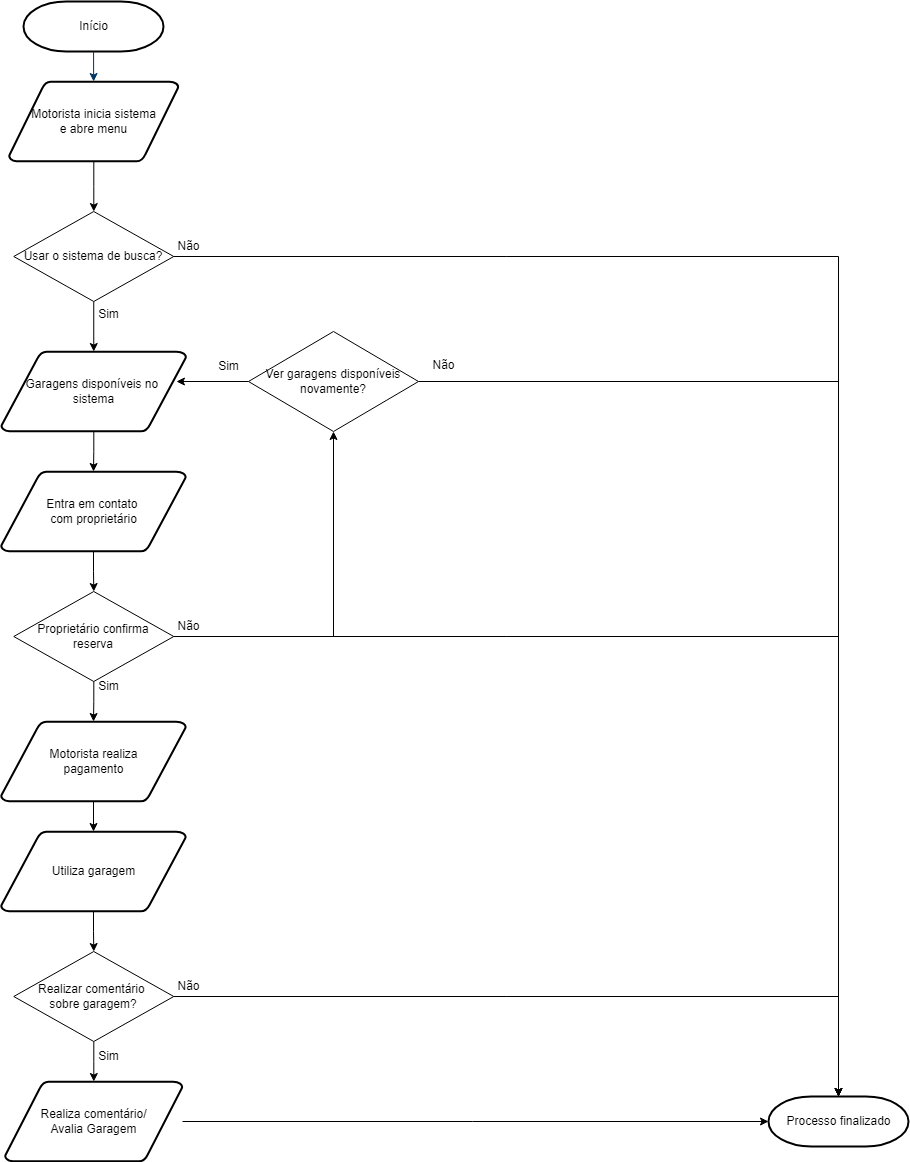

The diagram above was exported from draw.io. Its source (the exported page's mxGraphModel, read from the mxfile embedded in the PNG):
<mxGraphModel dx="1393" dy="723" grid="1" gridSize="10" guides="1" tooltips="1" connect="1" arrows="1" fold="1" page="1" pageScale="1" pageWidth="1169" pageHeight="827" background="none" math="0" shadow="0">
  <root>
    <mxCell id="0" />
    <mxCell id="1" parent="0" />
    <mxCell id="2" value="Início" style="shape=mxgraph.flowchart.terminator;strokeWidth=2;gradientColor=none;gradientDirection=north;fontStyle=0;html=1;" parent="1" vertex="1">
      <mxGeometry x="255" y="50" width="140" height="50" as="geometry" />
    </mxCell>
    <mxCell id="PMNabnHxP6httGL2HYF6-56" style="edgeStyle=orthogonalEdgeStyle;rounded=0;orthogonalLoop=1;jettySize=auto;html=1;" edge="1" parent="1" source="3" target="PMNabnHxP6httGL2HYF6-55">
      <mxGeometry relative="1" as="geometry" />
    </mxCell>
    <mxCell id="3" value="Motorista inicia sistema&lt;div&gt;e abre menu&lt;/div&gt;" style="shape=mxgraph.flowchart.data;strokeWidth=2;gradientColor=none;gradientDirection=north;fontStyle=0;html=1;" parent="1" vertex="1">
      <mxGeometry x="240.5" y="130" width="169.5" height="80" as="geometry" />
    </mxCell>
    <mxCell id="7" style="fontStyle=1;strokeColor=#003366;strokeWidth=1;html=1;" parent="1" source="2" target="3" edge="1">
      <mxGeometry relative="1" as="geometry" />
    </mxCell>
    <mxCell id="PMNabnHxP6httGL2HYF6-61" style="edgeStyle=orthogonalEdgeStyle;rounded=0;orthogonalLoop=1;jettySize=auto;html=1;" edge="1" parent="1" source="PMNabnHxP6httGL2HYF6-55" target="PMNabnHxP6httGL2HYF6-60">
      <mxGeometry relative="1" as="geometry" />
    </mxCell>
    <mxCell id="PMNabnHxP6httGL2HYF6-99" style="edgeStyle=orthogonalEdgeStyle;rounded=0;orthogonalLoop=1;jettySize=auto;html=1;" edge="1" parent="1" source="PMNabnHxP6httGL2HYF6-55" target="PMNabnHxP6httGL2HYF6-57">
      <mxGeometry relative="1" as="geometry" />
    </mxCell>
    <mxCell id="PMNabnHxP6httGL2HYF6-55" value="Usar o sistema de busca?" style="rhombus;whiteSpace=wrap;html=1;" vertex="1" parent="1">
      <mxGeometry x="245.25" y="260" width="160" height="90" as="geometry" />
    </mxCell>
    <mxCell id="PMNabnHxP6httGL2HYF6-57" value="Processo finalizado" style="shape=mxgraph.flowchart.terminator;strokeWidth=2;gradientColor=none;gradientDirection=north;fontStyle=0;html=1;" vertex="1" parent="1">
      <mxGeometry x="1000" y="1145" width="140" height="50" as="geometry" />
    </mxCell>
    <mxCell id="PMNabnHxP6httGL2HYF6-59" value="Não" style="text;html=1;align=center;verticalAlign=middle;resizable=0;points=[];autosize=1;strokeColor=none;fillColor=none;" vertex="1" parent="1">
      <mxGeometry x="395" y="280" width="50" height="30" as="geometry" />
    </mxCell>
    <mxCell id="PMNabnHxP6httGL2HYF6-64" style="edgeStyle=orthogonalEdgeStyle;rounded=0;orthogonalLoop=1;jettySize=auto;html=1;" edge="1" parent="1" source="PMNabnHxP6httGL2HYF6-60" target="PMNabnHxP6httGL2HYF6-63">
      <mxGeometry relative="1" as="geometry" />
    </mxCell>
    <mxCell id="PMNabnHxP6httGL2HYF6-60" value="Garagens disponíveis no&amp;nbsp;&lt;div&gt;sistema&lt;/div&gt;" style="shape=mxgraph.flowchart.data;strokeWidth=2;gradientColor=none;gradientDirection=north;fontStyle=0;html=1;" vertex="1" parent="1">
      <mxGeometry x="232.75" y="400" width="185" height="80" as="geometry" />
    </mxCell>
    <mxCell id="PMNabnHxP6httGL2HYF6-62" value="Sim" style="text;html=1;align=center;verticalAlign=middle;resizable=0;points=[];autosize=1;strokeColor=none;fillColor=none;" vertex="1" parent="1">
      <mxGeometry x="320" y="348" width="40" height="30" as="geometry" />
    </mxCell>
    <mxCell id="PMNabnHxP6httGL2HYF6-70" style="edgeStyle=orthogonalEdgeStyle;rounded=0;orthogonalLoop=1;jettySize=auto;html=1;" edge="1" parent="1" source="PMNabnHxP6httGL2HYF6-63" target="PMNabnHxP6httGL2HYF6-66">
      <mxGeometry relative="1" as="geometry" />
    </mxCell>
    <mxCell id="PMNabnHxP6httGL2HYF6-63" value="Entra em contato&amp;nbsp;&lt;div&gt;com proprietário&lt;/div&gt;" style="shape=mxgraph.flowchart.data;strokeWidth=2;gradientColor=none;gradientDirection=north;fontStyle=0;html=1;" vertex="1" parent="1">
      <mxGeometry x="232.5" y="520" width="185" height="80" as="geometry" />
    </mxCell>
    <mxCell id="PMNabnHxP6httGL2HYF6-90" style="edgeStyle=orthogonalEdgeStyle;rounded=0;orthogonalLoop=1;jettySize=auto;html=1;" edge="1" parent="1" source="PMNabnHxP6httGL2HYF6-66" target="PMNabnHxP6httGL2HYF6-57">
      <mxGeometry relative="1" as="geometry" />
    </mxCell>
    <mxCell id="PMNabnHxP6httGL2HYF6-94" style="edgeStyle=orthogonalEdgeStyle;rounded=0;orthogonalLoop=1;jettySize=auto;html=1;" edge="1" parent="1" source="PMNabnHxP6httGL2HYF6-66" target="PMNabnHxP6httGL2HYF6-93">
      <mxGeometry relative="1" as="geometry" />
    </mxCell>
    <mxCell id="PMNabnHxP6httGL2HYF6-66" value="Proprietário confirma&lt;div&gt;reserva&lt;/div&gt;" style="rhombus;whiteSpace=wrap;html=1;" vertex="1" parent="1">
      <mxGeometry x="245.25" y="640" width="160" height="90" as="geometry" />
    </mxCell>
    <mxCell id="PMNabnHxP6httGL2HYF6-68" value="Não" style="text;html=1;align=center;verticalAlign=middle;resizable=0;points=[];autosize=1;strokeColor=none;fillColor=none;" vertex="1" parent="1">
      <mxGeometry x="395" y="660" width="50" height="30" as="geometry" />
    </mxCell>
    <mxCell id="PMNabnHxP6httGL2HYF6-69" value="Sim" style="text;html=1;align=center;verticalAlign=middle;resizable=0;points=[];autosize=1;strokeColor=none;fillColor=none;" vertex="1" parent="1">
      <mxGeometry x="320" y="720" width="40" height="30" as="geometry" />
    </mxCell>
    <mxCell id="PMNabnHxP6httGL2HYF6-74" style="edgeStyle=orthogonalEdgeStyle;rounded=0;orthogonalLoop=1;jettySize=auto;html=1;" edge="1" parent="1" source="PMNabnHxP6httGL2HYF6-71" target="PMNabnHxP6httGL2HYF6-73">
      <mxGeometry relative="1" as="geometry" />
    </mxCell>
    <mxCell id="PMNabnHxP6httGL2HYF6-71" value="Motorista realiza&lt;div&gt;pagamento&lt;/div&gt;" style="shape=mxgraph.flowchart.data;strokeWidth=2;gradientColor=none;gradientDirection=north;fontStyle=0;html=1;" vertex="1" parent="1">
      <mxGeometry x="232.5" y="770" width="185" height="80" as="geometry" />
    </mxCell>
    <mxCell id="PMNabnHxP6httGL2HYF6-72" style="edgeStyle=orthogonalEdgeStyle;rounded=0;orthogonalLoop=1;jettySize=auto;html=1;entryX=0.5;entryY=0;entryDx=0;entryDy=0;entryPerimeter=0;" edge="1" parent="1" source="PMNabnHxP6httGL2HYF6-66" target="PMNabnHxP6httGL2HYF6-71">
      <mxGeometry relative="1" as="geometry" />
    </mxCell>
    <mxCell id="PMNabnHxP6httGL2HYF6-76" style="edgeStyle=orthogonalEdgeStyle;rounded=0;orthogonalLoop=1;jettySize=auto;html=1;" edge="1" parent="1" source="PMNabnHxP6httGL2HYF6-73" target="PMNabnHxP6httGL2HYF6-75">
      <mxGeometry relative="1" as="geometry" />
    </mxCell>
    <mxCell id="PMNabnHxP6httGL2HYF6-73" value="Utiliza garagem" style="shape=mxgraph.flowchart.data;strokeWidth=2;gradientColor=none;gradientDirection=north;fontStyle=0;html=1;" vertex="1" parent="1">
      <mxGeometry x="232.5" y="880" width="185" height="80" as="geometry" />
    </mxCell>
    <mxCell id="PMNabnHxP6httGL2HYF6-80" style="edgeStyle=orthogonalEdgeStyle;rounded=0;orthogonalLoop=1;jettySize=auto;html=1;" edge="1" parent="1" source="PMNabnHxP6httGL2HYF6-75" target="PMNabnHxP6httGL2HYF6-79">
      <mxGeometry relative="1" as="geometry" />
    </mxCell>
    <mxCell id="PMNabnHxP6httGL2HYF6-89" style="edgeStyle=orthogonalEdgeStyle;rounded=0;orthogonalLoop=1;jettySize=auto;html=1;" edge="1" parent="1" source="PMNabnHxP6httGL2HYF6-75" target="PMNabnHxP6httGL2HYF6-57">
      <mxGeometry relative="1" as="geometry" />
    </mxCell>
    <mxCell id="PMNabnHxP6httGL2HYF6-75" value="Realizar comentário&amp;nbsp;&lt;div&gt;sobre garagem?&lt;/div&gt;" style="rhombus;whiteSpace=wrap;html=1;" vertex="1" parent="1">
      <mxGeometry x="245.25" y="1000" width="160" height="90" as="geometry" />
    </mxCell>
    <mxCell id="PMNabnHxP6httGL2HYF6-78" value="Não" style="text;html=1;align=center;verticalAlign=middle;resizable=0;points=[];autosize=1;strokeColor=none;fillColor=none;" vertex="1" parent="1">
      <mxGeometry x="395" y="1020" width="50" height="30" as="geometry" />
    </mxCell>
    <mxCell id="PMNabnHxP6httGL2HYF6-79" value="Realiza comentário/&lt;div&gt;Avalia Garagem&lt;/div&gt;" style="shape=mxgraph.flowchart.data;strokeWidth=2;gradientColor=none;gradientDirection=north;fontStyle=0;html=1;" vertex="1" parent="1">
      <mxGeometry x="236.5" y="1130" width="177.5" height="80" as="geometry" />
    </mxCell>
    <mxCell id="PMNabnHxP6httGL2HYF6-81" value="Sim" style="text;html=1;align=center;verticalAlign=middle;resizable=0;points=[];autosize=1;strokeColor=none;fillColor=none;" vertex="1" parent="1">
      <mxGeometry x="320" y="1090" width="40" height="30" as="geometry" />
    </mxCell>
    <mxCell id="PMNabnHxP6httGL2HYF6-87" style="edgeStyle=orthogonalEdgeStyle;rounded=0;orthogonalLoop=1;jettySize=auto;html=1;entryX=0;entryY=0.5;entryDx=0;entryDy=0;entryPerimeter=0;" edge="1" parent="1" source="PMNabnHxP6httGL2HYF6-79" target="PMNabnHxP6httGL2HYF6-57">
      <mxGeometry relative="1" as="geometry" />
    </mxCell>
    <mxCell id="PMNabnHxP6httGL2HYF6-98" style="edgeStyle=orthogonalEdgeStyle;rounded=0;orthogonalLoop=1;jettySize=auto;html=1;" edge="1" parent="1" source="PMNabnHxP6httGL2HYF6-93" target="PMNabnHxP6httGL2HYF6-57">
      <mxGeometry relative="1" as="geometry" />
    </mxCell>
    <mxCell id="PMNabnHxP6httGL2HYF6-93" value="Ver garagens disponíveis novamente?" style="rhombus;whiteSpace=wrap;html=1;" vertex="1" parent="1">
      <mxGeometry x="480" y="380" width="170" height="100" as="geometry" />
    </mxCell>
    <mxCell id="PMNabnHxP6httGL2HYF6-95" style="edgeStyle=orthogonalEdgeStyle;rounded=0;orthogonalLoop=1;jettySize=auto;html=1;entryX=0.947;entryY=0.375;entryDx=0;entryDy=0;entryPerimeter=0;" edge="1" parent="1" source="PMNabnHxP6httGL2HYF6-93" target="PMNabnHxP6httGL2HYF6-60">
      <mxGeometry relative="1" as="geometry" />
    </mxCell>
    <mxCell id="PMNabnHxP6httGL2HYF6-96" value="Sim" style="text;html=1;align=center;verticalAlign=middle;resizable=0;points=[];autosize=1;strokeColor=none;fillColor=none;" vertex="1" parent="1">
      <mxGeometry x="440" y="400" width="40" height="30" as="geometry" />
    </mxCell>
    <mxCell id="PMNabnHxP6httGL2HYF6-97" value="Não" style="text;html=1;align=center;verticalAlign=middle;resizable=0;points=[];autosize=1;strokeColor=none;fillColor=none;" vertex="1" parent="1">
      <mxGeometry x="650" y="399" width="50" height="30" as="geometry" />
    </mxCell>
  </root>
</mxGraphModel>